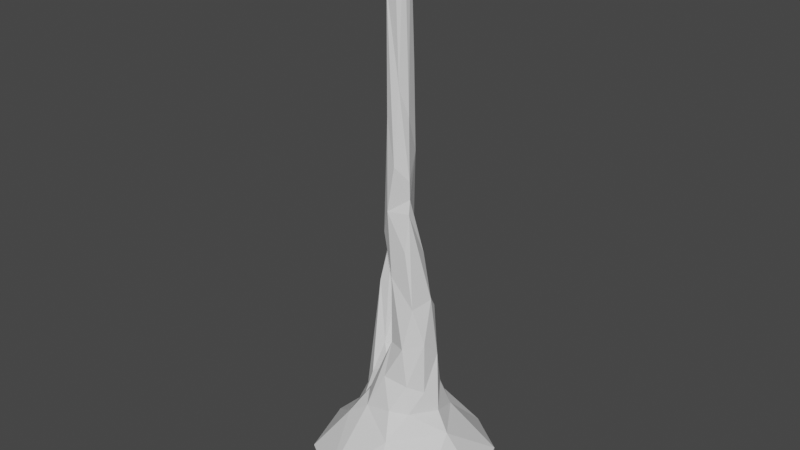 # Source: CS_ss4.blend  (saved by Blender 2.80.75; exported with 4.5.12 LTS)
import bpy
from mathutils import Matrix  # noqa: F401  (used for matrix-valued properties, if any)

bpy.ops.wm.read_factory_settings(use_empty=True)
scene = bpy.context.scene
scene.name = 'Scene'

# ---- collections
col_collection = bpy.data.collections.new('Collection'); scene.collection.children.link(col_collection)

# ---- world
world_world = bpy.data.worlds.new('World'); scene.world = world_world
world_world.use_nodes = True; world_world.node_tree.nodes.clear()
_N = world_world.node_tree.nodes; _L = world_world.node_tree.links
n0 = _N.new('ShaderNodeOutputWorld'); n0.name = 'World Output'; n0.location = (300, 300)
n1 = _N.new('ShaderNodeBackground'); n1.name = 'Background'; n1.location = (10, 300)
n1.inputs[0].default_value = (0.05088, 0.05088, 0.05088, 1.0)
_L.new(n1.outputs[0], n0.inputs[0])
n0.is_active_output = True
world_world.color = (0.05088, 0.05088, 0.05088)
world_world.use_sun_shadow = False
world_world.sun_shadow_jitter_overblur = 0.0

# ---- meshes
me_icosphere = bpy.data.meshes.new('Icosphere')
me_icosphere.from_pydata([(0.5709, -0.7114, -0.07589), (-0.4808, 0.2408, 0.3062), (0.4267, -0.8067, -0.1004), (-0.2881, 0.406, 0.3098), (0.4395, -0.9529, 0.006833), (0.686, -0.6946, 0.1059), (-0.2898, 0.6577, -0.06213), (-0.1167, -0.9259, 0.09548), (-0.5549, 0.005938, 0.2705), (0.1499, 0.7354, -0.09347), (-0.1257, -0.9127, -0.01942), (-0.6993, -0.124, 0.1392), (-0.1494, 0.7021, 0.1054), (-0.78, 0.1486, -0.2416), (-0.672, -0.3533, -0.1251), (0.2969, -0.5872, 0.4893), (0.8613, 0.2321, -0.1147), (0.841, -0.2321, 0.01292), (-0.4691, 0.5346, -0.2297), (0.5434, 0.1611, -0.2064), (0.3533, -0.3267, 0.6776), (0.8144, 0.4232, 0.07834), (-0.7382, -0.237, 0.007141), (0.6398, -0.1151, 0.4852), (0.568, 0.593, -0.136), (-0.0401, -0.07838, 5.125), (0.3953, 0.7277, 0.04875), (-0.4267, -0.6961, -0.1005), (-0.3038, 0.4317, -0.2775), (0.07317, -0.5382, -0.1748), (-0.6709, 0.3194, -0.2792), (-0.5749, 0.4368, 0.04033), (-0.02836, 0.0299, 4.171), (0.1739, -0.106, 2.905), (0.08182, -0.1381, 3.736), (0.08382, 0.08251, 3.105), (0.02976, 0.03892, 5.128), (-0.4068, 0.4075, 2.075), (-0.3523, 0.4391, 1.979), (0.08778, 0.05168, 3.92), (-0.3214, 0.3532, 2.068), (0.1671, -0.09169, 2.729), (-0.4444, 0.2187, 1.583), (-0.462, 0.3791, 1.977), (0.06653, -0.1855, 3.038), (0.04048, -0.1486, 5.098), (-0.006496, 0.1616, 2.122), (-0.1953, 0.1405, 0.9338), (-0.284, 0.09123, 1.002), (0.1, -0.09434, 5.157), (-0.4781, 0.2074, 0.9615), (0.1845, -0.1263, 2.602), (-0.4467, 0.2766, 0.5482), (-0.2766, 0.254, 1.408), (0.04593, 0.1136, 2.476), (0.2686, 0.1423, 1.612), (-0.06968, 0.007187, 1.879), (-0.09515, -0.392, 0.6201), (-0.06859, -0.06744, 4.442), (-0.01115, 0.09191, 2.902), (-0.1238, -0.09455, 2.332), (0.004506, 0.05154, 1.301), (0.0919, 0.1707, 1.823), (0.02417, 0.08055, 3.682), (0.03709, -0.1863, 1.278), (0.2281, 0.3025, 0.6211), (-0.01272, -0.1807, 2.595), (-0.04515, -0.138, 4.552), (-0.35, -0.01788, 0.692), (-0.06306, -0.03981, 1.085), (-0.4763, 0.053, 0.4683), (0.1823, -0.1788, 2.251), (-0.3455, 0.3571, 1.31), (-0.191, 0.01183, 0.8303), (-0.1959, -0.2392, 0.6823), (-0.1072, 0.1049, 0.895), (-0.2499, 0.3451, 0.4943), (0.3228, 0.02221, 1.741), (-0.04991, 0.2851, 0.5919), (0.2174, 0.1789, 1.221), (0.04423, -0.3025, 0.9592), (0.04318, -0.07984, 5.204), (-0.1523, 0.2437, 0.7905), (-0.2933, -0.4225, 0.4785), (0.1283, 0.3796, 0.4608), (0.0197, 0.2536, 0.7307), (0.01728, 0.151, 1.063), (-0.6149, 0.4716, -0.1498), (0.4041, 0.02299, 1.195), (-0.385, 0.3177, 2.071), (-0.03807, -0.1473, 3.46), (0.2813, -0.1936, 1.707), (0.1245, -0.0571, 3.469), (0.0964, -0.01598, 5.164), (-0.1281, 0.06031, 2.388), (0.1899, 0.0788, 2.143), (0.03507, -0.1858, 1.962), (0.3898, 0.2642, 0.505), (0.1945, 0.2289, 0.9016), (0.07723, 0.1591, 1.524), (0.1865, -0.4115, 0.6885), (-0.02067, -0.07463, 1.644), (-0.3261, -0.1565, 0.5279), (0.3535, 0.1409, 0.8126), (0.3999, -0.1579, 0.857), (0.2242, -0.2662, 1.301), (0.2908, -0.2831, 0.9335), (0.397, -0.1604, 1.38), (0.7561, -0.5448, 0.1954), (-0.08333, -0.02543, 3.055), (0.4829, -0.04788, 0.6368), (-0.5732, -0.6427, 0.06131), (0.9188, -0.0857, 0.1208)], [], [(29, 27, 28), (13, 87, 30), (111, 10, 7), (2, 10, 27), (30, 87, 18), (16, 17, 0), (21, 24, 26), (12, 31, 3), (5, 15, 4), (16, 19, 24), (5, 0, 17), (15, 57, 7), (4, 0, 5), (31, 8, 1), (31, 1, 3), (26, 24, 9), (17, 112, 108), (31, 6, 87), (6, 18, 87), (3, 84, 12), (22, 13, 14), (24, 19, 28), (31, 12, 6), (111, 83, 11), (9, 12, 26), (111, 27, 10), (19, 0, 29), (27, 14, 28), (4, 15, 7), (111, 14, 27), (21, 26, 97), (12, 84, 26), (108, 15, 5), (83, 111, 7), (6, 12, 9), (24, 21, 16), (28, 19, 29), (0, 19, 16), (2, 29, 0), (31, 13, 11), (30, 18, 28), (31, 87, 13), (13, 28, 14), (22, 14, 111), (97, 26, 65), (4, 7, 10), (2, 27, 29), (28, 9, 24), (57, 83, 7), (18, 6, 9), (8, 70, 1), (4, 10, 2), (21, 97, 23), (20, 110, 104), (23, 112, 21), (20, 106, 100), (23, 20, 15), (81, 25, 45), (57, 74, 83), (84, 65, 26), (112, 16, 21), (100, 15, 20), (11, 83, 8), (0, 4, 2), (25, 67, 45), (5, 17, 108), (93, 92, 39), (25, 58, 67), (22, 11, 13), (93, 39, 36), (36, 32, 58), (92, 93, 49), (45, 34, 49), (9, 28, 18), (92, 49, 34), (20, 104, 106), (112, 23, 108), (111, 11, 22), (28, 13, 30), (1, 52, 3), (76, 82, 78), (23, 110, 20), (15, 108, 23), (84, 3, 76), (112, 17, 16), (84, 76, 78), (31, 11, 8), (50, 43, 52), (42, 68, 48), (52, 43, 38), (43, 50, 42), (63, 59, 32), (81, 45, 49), (68, 42, 70), (39, 35, 63), (34, 45, 67), (81, 49, 93), (92, 33, 35), (33, 34, 44), (70, 42, 50), (58, 109, 90), (38, 72, 52), (59, 63, 35), (109, 58, 32), (89, 37, 43), (44, 90, 66), (42, 89, 43), (39, 63, 32), (67, 90, 44), (48, 89, 42), (36, 58, 25), (81, 36, 25), (67, 44, 34), (58, 90, 67), (36, 39, 32), (36, 81, 93), (40, 53, 38), (92, 35, 39), (37, 38, 43), (40, 89, 53), (89, 48, 53), (40, 38, 37), (70, 102, 68), (79, 88, 103), (84, 78, 85), (53, 48, 47), (85, 65, 84), (3, 52, 76), (79, 61, 99), (79, 86, 61), (98, 79, 103), (47, 73, 75), (82, 47, 75), (47, 82, 53), (38, 53, 72), (76, 52, 72), (82, 76, 72), (78, 82, 85), (52, 1, 50), (64, 57, 80), (101, 61, 64), (99, 61, 101), (73, 102, 74), (102, 70, 8), (8, 83, 102), (82, 75, 85), (86, 75, 69), (57, 64, 74), (85, 75, 86), (50, 1, 70), (79, 98, 86), (65, 85, 98), (64, 69, 74), (73, 47, 48), (53, 82, 72), (69, 64, 61), (40, 37, 89), (86, 98, 85), (61, 86, 69), (102, 83, 74), (75, 73, 69), (94, 54, 46), (68, 102, 73), (48, 68, 73), (56, 101, 96), (59, 54, 94), (55, 77, 88), (95, 77, 62), (95, 54, 41), (44, 66, 41), (73, 74, 69), (71, 96, 91), (51, 77, 95), (32, 59, 109), (46, 56, 94), (66, 51, 41), (41, 51, 95), (94, 56, 60), (34, 33, 92), (41, 35, 33), (66, 90, 60), (91, 51, 71), (60, 90, 109), (71, 51, 66), (109, 59, 94), (59, 35, 54), (46, 54, 95), (51, 91, 77), (96, 71, 66), (44, 41, 33), (109, 94, 60), (96, 66, 60), (77, 107, 88), (96, 60, 56), (46, 95, 62), (107, 77, 91), (46, 62, 56), (98, 97, 65), (88, 110, 103), (80, 105, 64), (105, 106, 107), (88, 107, 104), (62, 99, 56), (79, 99, 55), (91, 105, 107), (105, 91, 96), (96, 101, 64), (107, 106, 104), (57, 100, 80), (98, 103, 97), (41, 54, 35), (62, 77, 55), (105, 96, 64), (56, 99, 101), (55, 88, 79), (106, 80, 100), (88, 104, 110), (62, 55, 99), (106, 105, 80), (103, 110, 97), (23, 97, 110), (15, 100, 57)])
_uv = me_icosphere.uv_layers.new(name='UVMap')
_uv.uv.foreach_set('vector', [0.9079, 0.1964, 0.8479, 0.2585, 0.7695, 0.08995, 0.3146, 0.8569, 0.3731, 0.8505, 0.3463, 0.8675, 0.1253, 0.02857, 0.2095, 0.003774, 0.2153, 0.02146, 0.9841, 0.2066, 0.9121, 0.2657, 0.8479, 0.2585, 0.3463, 0.8675, 0.3731, 0.8505, 0.3971, 0.8664, 0.9622, 0.02737, 1.0, 0.09485, 0.9981, 0.1822, 0.6199, 0.03705, 0.6633, 0.0, 0.7016, 0.02701, 0.4651, 0.8208, 0.3792, 0.8202, 0.42, 0.781, 0.8364, 0.3831, 0.9082, 0.4183, 0.82, 0.4404, 0.9622, 0.02737, 0.9192, 0.06151, 0.8883, 0.0, 0.8364, 0.3831, 0.8068, 0.3994, 0.8237, 0.3162, 0.8831, 0.838, 0.8068, 0.838, 0.8501, 0.76, 0.82, 0.4404, 0.8068, 0.3994, 0.8364, 0.3831, 0.3792, 0.8202, 0.3411, 0.7762, 0.3769, 0.7758, 0.3792, 0.8202, 0.3769, 0.7758, 0.42, 0.781, 0.7016, 0.02701, 0.6633, 0.0, 0.7228, 0.004687, 0.8237, 0.3162, 0.8427, 0.2912, 0.8524, 0.3587, 0.3792, 0.8202, 0.4379, 0.8445, 0.3731, 0.8505, 0.4379, 0.8445, 0.3971, 0.8664, 0.3731, 0.8505, 0.8675, 0.6193, 0.8606, 0.5543, 0.9161, 0.5929, 0.05662, 0.03254, 0.0, 0.003909, 0.07453, 0.007876, 0.8883, 0.0, 0.9192, 0.06151, 0.7695, 0.08995, 0.3792, 0.8202, 0.4651, 0.8208, 0.4379, 0.8445, 0.1253, 0.02857, 0.1461, 0.09716, 0.05206, 0.05593, 0.5032, 0.8572, 0.4651, 0.8208, 0.538, 0.838, 0.1253, 0.02857, 0.1451, 0.0, 0.2095, 0.003774, 0.9192, 0.06151, 0.9981, 0.1822, 0.9079, 0.1964, 0.8479, 0.2585, 0.7825, 0.2298, 0.7695, 0.08995, 0.82, 0.4404, 0.9082, 0.4183, 0.8428, 0.5051, 0.1253, 0.02857, 0.07453, 0.007876, 0.1451, 0.0, 0.6199, 0.03705, 0.7016, 0.02701, 0.6433, 0.109, 0.9161, 0.5929, 0.8606, 0.5543, 0.9161, 0.5051, 0.8524, 0.3587, 0.9082, 0.4183, 0.8364, 0.3831, 0.1461, 0.09716, 0.1253, 0.02857, 0.2153, 0.02146, 0.4379, 0.8445, 0.4651, 0.8208, 0.5032, 0.8572, 0.6633, 0.0, 0.6199, 0.03705, 0.5849, 0.01008, 0.7695, 0.08995, 0.9192, 0.06151, 0.9079, 0.1964, 0.9981, 0.1822, 0.9192, 0.06151, 0.9622, 0.02737, 0.9841, 0.2066, 0.9079, 0.1964, 0.9981, 0.1822, 0.3792, 0.8202, 0.3146, 0.8569, 0.305, 0.7927, 0.7242, 0.1345, 0.7372, 0.08908, 0.7695, 0.08995, 0.3792, 0.8202, 0.3731, 0.8505, 0.3146, 0.8569, 0.7228, 0.1673, 0.7695, 0.08995, 0.7825, 0.2298, 0.05662, 0.03254, 0.07453, 0.007876, 0.1253, 0.02857, 0.6433, 0.109, 0.7016, 0.02701, 0.6656, 0.127, 0.2846, 0.0006253, 0.2153, 0.02146, 0.2095, 0.003774, 0.9841, 0.2066, 0.8479, 0.2585, 0.9079, 0.1964, 0.7695, 0.08995, 0.815, 0.01352, 0.8883, 0.0, 0.171, 0.1181, 0.1461, 0.09716, 0.2153, 0.02146, 0.3971, 0.8664, 0.4379, 0.8445, 0.5032, 0.8572, 0.3411, 0.7762, 0.3612, 0.7468, 0.3769, 0.7758, 1.0, 0.2269, 0.9121, 0.2657, 0.9841, 0.2066, 0.9397, 0.76, 0.961, 0.8334, 0.8831, 0.8334, 0.7591, 0.2712, 0.8068, 0.2657, 0.7847, 0.3009, 0.5655, 0.113, 0.538, 0.05384, 0.6199, 0.03705, 0.7591, 0.2712, 0.7569, 0.3133, 0.728, 0.2744, 0.9503, 0.5961, 0.9161, 0.5396, 0.9503, 0.5051, 0.2799, 0.8484, 0.2673, 0.837, 0.2846, 0.8299, 0.171, 0.1181, 0.1426, 0.1331, 0.1461, 0.09716, 0.4754, 0.7625, 0.4841, 0.7371, 0.538, 0.838, 0.538, 0.05384, 0.5849, 0.01008, 0.6199, 0.03705, 0.8868, 0.7213, 0.9126, 0.6959, 0.9126, 0.7391, 0.9256, 0.3368, 0.9573, 0.2657, 0.9573, 0.3443, 0.9981, 0.1822, 1.0, 0.2269, 0.9841, 0.2066, 0.2673, 0.837, 0.2576, 0.7449, 0.2846, 0.8299, 0.8364, 0.3831, 0.8237, 0.3162, 0.8524, 0.3587, 0.7094, 0.8566, 0.672, 0.5876, 0.6987, 0.6572, 0.2673, 0.837, 0.2435, 0.7298, 0.2576, 0.7449, 0.2846, 0.811, 0.305, 0.7927, 0.3146, 0.8569, 0.7094, 0.8566, 0.6987, 0.6572, 0.7228, 0.8499, 0.538, 0.01401, 0.5064, 0.165, 0.4972, 0.1195, 0.672, 0.5876, 0.7094, 0.8566, 0.6977, 0.857, 0.7568, 0.9825, 0.7576, 0.7647, 0.7708, 0.9916, 0.815, 0.01352, 0.7695, 0.08995, 0.7372, 0.08908, 0.7711, 0.7223, 0.7708, 0.9916, 0.7576, 0.7647, 0.7591, 0.2712, 0.7847, 0.3009, 0.7569, 0.3133, 0.8427, 0.2912, 0.9082, 0.3272, 0.8524, 0.3587, 0.1253, 0.02857, 0.05206, 0.05593, 0.05662, 0.03254, 0.7695, 0.08995, 0.7228, 0.1673, 0.7242, 0.1345, 0.3769, 0.7758, 0.391, 0.7386, 0.42, 0.781, 0.8606, 0.5051, 0.8326, 0.5499, 0.8325, 0.5166, 0.8868, 0.7541, 0.8606, 0.7387, 0.8868, 0.6959, 0.937, 0.6193, 0.937, 0.6959, 0.8606, 0.6797, 0.4754, 0.7625, 0.42, 0.781, 0.4229, 0.7511, 0.8427, 0.2912, 0.8237, 0.3162, 0.8069, 0.2657, 0.4754, 0.7625, 0.4229, 0.7511, 0.445, 0.7375, 0.3792, 0.8202, 0.305, 0.7927, 0.3411, 0.7762, 0.3894, 0.6712, 0.4343, 0.5134, 0.391, 0.7386, 0.9415, 0.3443, 0.9415, 0.491, 0.9256, 0.4392, 0.391, 0.7386, 0.4343, 0.5134, 0.4552, 0.5157, 0.07455, 0.3567, 0.06405, 0.192, 0.08425, 0.2901, 0.507, 0.2442, 0.4849, 0.3677, 0.5064, 0.165, 0.7652, 1.0, 0.7568, 0.9825, 0.7708, 0.9916, 0.09834, 0.1421, 0.08425, 0.2901, 0.06834, 0.1101, 0.6987, 0.6572, 0.6896, 0.527, 0.7046, 0.619, 0.2505, 0.6147, 0.2846, 0.8299, 0.2576, 0.7449, 0.917, 0.8522, 0.907, 0.8554, 0.9067, 0.8428, 0.672, 0.5876, 0.6508, 0.4987, 0.6896, 0.527, 0.7697, 0.6312, 0.7576, 0.7647, 0.7474, 0.6531, 0.06834, 0.1101, 0.08425, 0.2901, 0.06405, 0.192, 0.2435, 0.7298, 0.1981, 0.512, 0.229, 0.5723, 0.4552, 0.5157, 0.4312, 0.6205, 0.391, 0.7386, 0.4849, 0.3677, 0.507, 0.2442, 0.5012, 0.3367, 0.4664, 0.3404, 0.4972, 0.1195, 0.5064, 0.165, 0.09378, 0.3691, 0.08083, 0.3723, 0.07455, 0.3567, 0.2346, 0.5035, 0.229, 0.5723, 0.2119, 0.4345, 0.08425, 0.2901, 0.09378, 0.3691, 0.07455, 0.3567, 0.5179, 0.2069, 0.507, 0.2442, 0.5064, 0.165, 0.2576, 0.7449, 0.229, 0.5723, 0.2346, 0.5035, 0.1026, 0.1933, 0.09378, 0.3691, 0.08425, 0.2901, 0.538, 0.01401, 0.4972, 0.1195, 0.5161, 0.01127, 0.5288, 0.0, 0.538, 0.01401, 0.5161, 0.01127, 0.7445, 0.8966, 0.7474, 0.6531, 0.7576, 0.7647, 0.2435, 0.7298, 0.229, 0.5723, 0.2576, 0.7449, 0.538, 0.01401, 0.5179, 0.2069, 0.5064, 0.165, 0.917, 0.8334, 0.917, 0.8522, 0.9067, 0.8428, 0.844, 0.7571, 0.8357, 0.6506, 0.8606, 0.7439, 0.672, 0.5876, 0.6896, 0.527, 0.6987, 0.6572, 0.447, 0.4991, 0.4552, 0.5157, 0.4343, 0.5134, 0.9256, 0.4694, 0.9134, 0.4697, 0.9246, 0.3622, 0.9134, 0.4697, 0.9082, 0.295, 0.9246, 0.3622, 0.844, 0.7571, 0.8606, 0.7439, 0.8594, 0.76, 0.06834, 0.1101, 0.1127, 0.1123, 0.09834, 0.1421, 0.659, 0.2249, 0.6191, 0.2236, 0.6341, 0.1604, 0.4754, 0.7625, 0.445, 0.7375, 0.4541, 0.7158, 0.9246, 0.3622, 0.9082, 0.295, 0.9256, 0.2843, 0.4541, 0.7158, 0.4841, 0.7371, 0.4754, 0.7625, 0.42, 0.781, 0.391, 0.7386, 0.4229, 0.7511, 0.4838, 0.6396, 0.4441, 0.6214, 0.4706, 0.5891, 0.4838, 0.6396, 0.4508, 0.6612, 0.4441, 0.6214, 0.6629, 0.1731, 0.659, 0.2249, 0.6341, 0.1604, 0.8868, 0.7542, 0.9027, 0.7391, 0.9027, 0.759, 0.8326, 0.5499, 0.8193, 0.5729, 0.8068, 0.5649, 0.8193, 0.5729, 0.8326, 0.5499, 0.8357, 0.6506, 0.8606, 0.7439, 0.8357, 0.6506, 0.8584, 0.6368, 0.4229, 0.7511, 0.391, 0.7386, 0.4312, 0.6205, 0.8326, 0.5499, 0.8606, 0.5051, 0.8584, 0.6368, 0.445, 0.7375, 0.4319, 0.7037, 0.4541, 0.7158, 0.391, 0.7386, 0.3769, 0.7758, 0.3894, 0.6712, 0.1819, 0.2259, 0.171, 0.1181, 0.1873, 0.1725, 0.1721, 0.2873, 0.1511, 0.2363, 0.1819, 0.2259, 0.4706, 0.5891, 0.4441, 0.6214, 0.4355, 0.5643, 0.1184, 0.163, 0.1127, 0.1123, 0.1426, 0.1331, 0.1127, 0.1123, 0.06834, 0.1101, 0.05854, 0.0785, 0.05854, 0.0785, 0.1461, 0.09716, 0.1127, 0.1123, 0.9067, 0.8616, 0.8831, 0.8565, 0.9067, 0.8334, 0.4508, 0.6612, 0.4254, 0.6853, 0.4203, 0.6531, 0.171, 0.1181, 0.1819, 0.2259, 0.1426, 0.1331, 0.4541, 0.7158, 0.4254, 0.6853, 0.4508, 0.6612, 0.06405, 0.192, 0.04157, 0.08951, 0.06834, 0.1101, 0.4838, 0.6396, 0.4785, 0.6908, 0.4508, 0.6612, 0.4841, 0.7371, 0.4541, 0.7158, 0.4785, 0.6908, 0.1819, 0.2259, 0.1473, 0.2005, 0.1426, 0.1331, 0.9126, 0.2657, 0.9256, 0.2843, 0.9082, 0.295, 0.8357, 0.6506, 0.8326, 0.5499, 0.8584, 0.6368, 0.1473, 0.2005, 0.1819, 0.2259, 0.1511, 0.2363, 0.8178, 0.838, 0.8178, 0.8542, 0.8068, 0.8435, 0.4508, 0.6612, 0.4785, 0.6908, 0.4541, 0.7158, 0.4441, 0.6214, 0.4508, 0.6612, 0.4203, 0.6531, 0.1127, 0.1123, 0.1461, 0.09716, 0.1426, 0.1331, 0.4254, 0.6853, 0.4029, 0.6927, 0.4203, 0.6531, 0.4538, 0.4471, 0.4844, 0.4367, 0.4742, 0.4929, 0.09834, 0.1421, 0.1127, 0.1123, 0.1184, 0.163, 0.1026, 0.1933, 0.09834, 0.1421, 0.1184, 0.163, 0.1632, 0.327, 0.1721, 0.2873, 0.2007, 0.3339, 0.4849, 0.3677, 0.4844, 0.4367, 0.4538, 0.4471, 0.6558, 0.2878, 0.6357, 0.3107, 0.6191, 0.2236, 0.6629, 0.3738, 0.6357, 0.3107, 0.6796, 0.3211, 0.6629, 0.3738, 0.6868, 0.4263, 0.6505, 0.4704, 0.7474, 0.6531, 0.7358, 0.5835, 0.7696, 0.6033, 0.1184, 0.163, 0.1426, 0.1331, 0.1473, 0.2005, 0.7599, 0.5261, 0.7388, 0.4818, 0.7688, 0.4377, 0.6417, 0.4509, 0.6357, 0.3107, 0.6629, 0.3738, 0.5064, 0.165, 0.4849, 0.3677, 0.4664, 0.3404, 0.4742, 0.4929, 0.4435, 0.5279, 0.4538, 0.4471, 0.7358, 0.5835, 0.7675, 0.5824, 0.7696, 0.6033, 0.6505, 0.4704, 0.6417, 0.4509, 0.6629, 0.3738, 0.164, 0.4095, 0.1632, 0.327, 0.1809, 0.3966, 0.7576, 0.7647, 0.7697, 0.6312, 0.7711, 0.7223, 0.6505, 0.4704, 0.6896, 0.527, 0.6508, 0.4987, 0.2119, 0.4345, 0.229, 0.5723, 0.1809, 0.3966, 0.7688, 0.4377, 0.7675, 0.5824, 0.7599, 0.5261, 0.1809, 0.3966, 0.229, 0.5723, 0.1981, 0.512, 0.7599, 0.5261, 0.7675, 0.5824, 0.7358, 0.5835, 0.4664, 0.3404, 0.4849, 0.3677, 0.4538, 0.4471, 0.4849, 0.3677, 0.5012, 0.3367, 0.4844, 0.4367, 0.6924, 0.3691, 0.6868, 0.4263, 0.6629, 0.3738, 0.7675, 0.5824, 0.7688, 0.4377, 0.7984, 0.4448, 0.7388, 0.4818, 0.7599, 0.5261, 0.7358, 0.5835, 0.7474, 0.6531, 0.7696, 0.6033, 0.7697, 0.6312, 0.1981, 0.512, 0.164, 0.4095, 0.1809, 0.3966, 0.2007, 0.3339, 0.2119, 0.4345, 0.1809, 0.3966, 0.6357, 0.3107, 0.5965, 0.2567, 0.6191, 0.2236, 0.2007, 0.3339, 0.1809, 0.3966, 0.1632, 0.327, 0.6924, 0.3691, 0.6629, 0.3738, 0.6796, 0.3211, 0.7862, 0.3843, 0.7984, 0.4448, 0.7688, 0.4377, 0.4742, 0.4929, 0.4809, 0.542, 0.4435, 0.5279, 0.6629, 0.1731, 0.6433, 0.109, 0.6656, 0.127, 0.6191, 0.2236, 0.5921, 0.136, 0.6341, 0.1604, 0.1873, 0.1725, 0.2149, 0.2254, 0.1819, 0.2259, 0.7516, 0.373, 0.7569, 0.3133, 0.7862, 0.3843, 0.6191, 0.2236, 0.5965, 0.2567, 0.5877, 0.1734, 0.4809, 0.542, 0.4706, 0.5891, 0.4435, 0.5279, 0.4838, 0.6396, 0.4706, 0.5891, 0.496, 0.5775, 0.7688, 0.4377, 0.7516, 0.373, 0.7862, 0.3843, 0.7516, 0.373, 0.7688, 0.4377, 0.7388, 0.4818, 0.2007, 0.3339, 0.1721, 0.2873, 0.1819, 0.2259, 0.7862, 0.3843, 0.7569, 0.3133, 0.7847, 0.3009, 0.171, 0.1181, 0.2099, 0.1253, 0.1873, 0.1725, 0.6629, 0.1731, 0.6341, 0.1604, 0.6433, 0.109, 0.6505, 0.4704, 0.6868, 0.4263, 0.6896, 0.527, 0.6796, 0.3211, 0.6357, 0.3107, 0.6558, 0.2878, 0.2149, 0.2254, 0.2007, 0.3339, 0.1819, 0.2259, 0.4435, 0.5279, 0.4706, 0.5891, 0.4355, 0.5643, 0.6558, 0.2878, 0.6191, 0.2236, 0.659, 0.2249, 0.7569, 0.3133, 0.7228, 0.3206, 0.728, 0.2744, 0.8068, 0.3565, 0.7847, 0.3009, 0.8068, 0.2657, 0.4809, 0.542, 0.496, 0.5775, 0.4706, 0.5891, 0.7569, 0.3133, 0.7516, 0.373, 0.7228, 0.3206, 0.6341, 0.1604, 0.5921, 0.136, 0.6433, 0.109, 0.5655, 0.113, 0.6433, 0.109, 0.5921, 0.136, 0.2382, 0.088, 0.2099, 0.1253, 0.171, 0.1181])
me_icosphere.use_remesh_preserve_volume = False
me_icosphere.use_remesh_preserve_attributes = False
me_icosphere.use_mirror_vertex_groups = False
me_icosphere.update()

# ---- objects
ob_icosphere = bpy.data.objects.new('Icosphere', me_icosphere)

# ---- transforms, parenting, visibility, modifiers, constraints
ob_icosphere.location = (0.0, 0.0, 0.0)
ob_icosphere.lineart.crease_threshold = 0.0

# ---- collection membership
col_collection.objects.link(ob_icosphere)

# ---- scene / render settings (as saved in the file)
scene.frame_start = 1; scene.frame_end = 250; scene.frame_set(1)
scene.render.engine = 'BLENDER_EEVEE_NEXT'
scene.cycles.use_denoising = False
scene.cycles.samples = 128
scene.cycles.sampling_pattern = 'TABULATED_SOBOL'
scene.cycles.use_adaptive_sampling = False
scene.cycles.use_light_tree = False
scene.view_settings.view_transform = 'Filmic'
bpy.context.view_layer.update()

# ---- added for rendering (the .blend has no active camera and no usable light): camera, sun
cam_auto = bpy.data.cameras.new('AutoCamera')
cam_auto.lens = 50.0
cam_auto.sensor_width = 36.0
cam_auto.clip_end = 1000.0
ob_auto_camera = bpy.data.objects.new('AutoCamera', cam_auto)
scene.collection.objects.link(ob_auto_camera)
ob_auto_camera.location = (5.60524, -6.75183, 6.89102)
ob_auto_camera.rotation_euler = (1.09748, -7.21219e-08, 0.694738)
scene.camera = ob_auto_camera
light_auto_sun = bpy.data.lights.new('AutoSun', 'SUN')
light_auto_sun.energy = 3.0
light_auto_sun.angle = 0.0523599
ob_auto_sun = bpy.data.objects.new('AutoSun', light_auto_sun)
scene.collection.objects.link(ob_auto_sun)
ob_auto_sun.rotation_euler = (0.872665, 0.174533, 0.523599)
bpy.context.view_layer.update()
